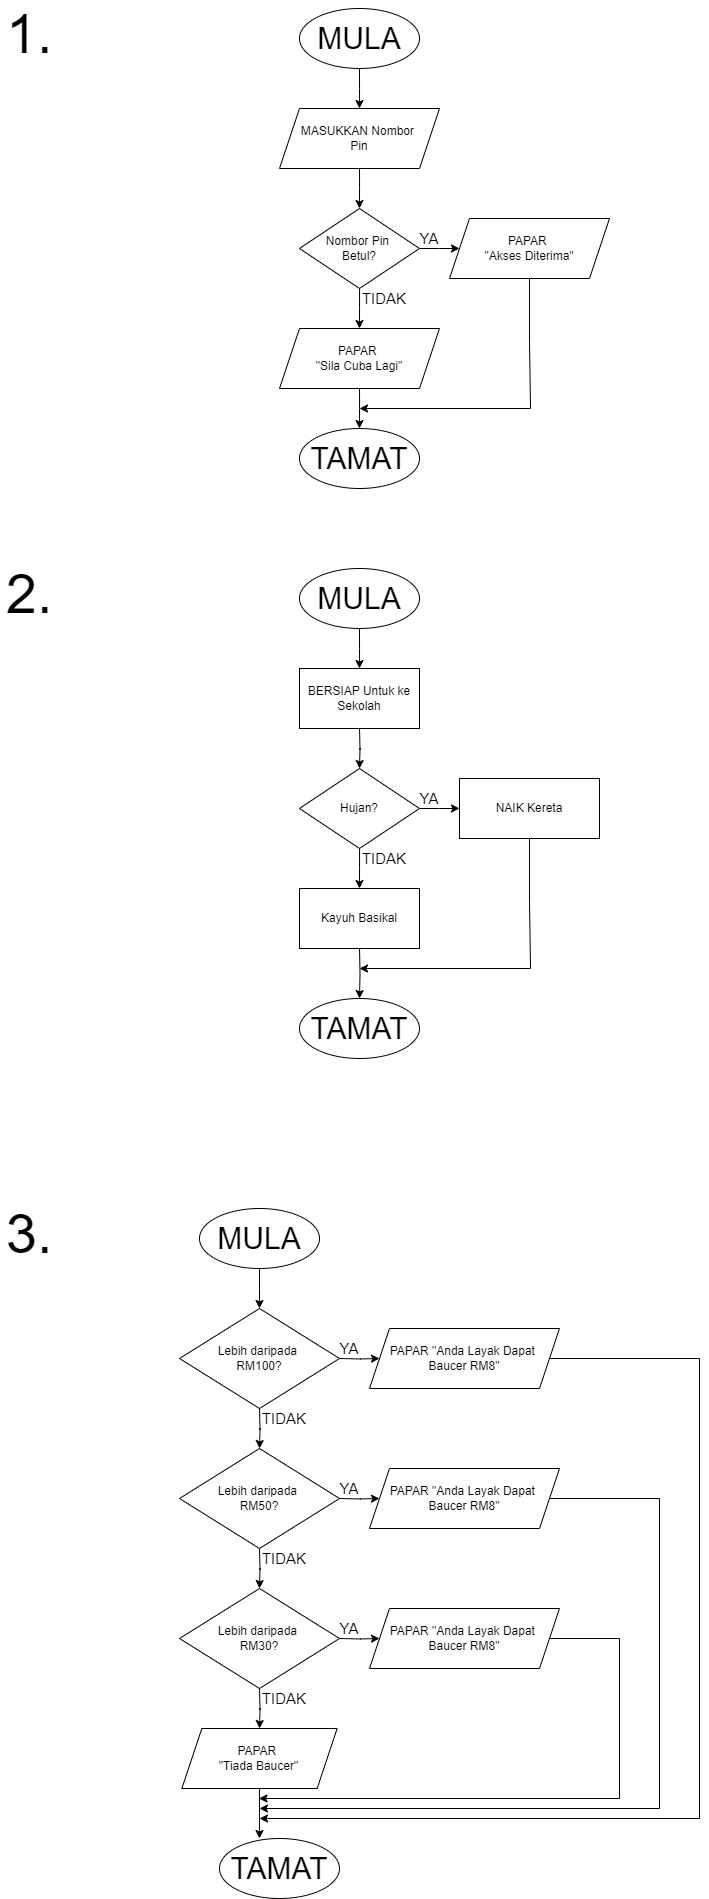

The diagram above was exported from draw.io. Its source (the exported page's mxGraphModel, read from the mxfile embedded in the PNG):
<mxGraphModel dx="2037" dy="1926" grid="1" gridSize="10" guides="1" tooltips="1" connect="1" arrows="1" fold="1" page="1" pageScale="1" pageWidth="827" pageHeight="1169" math="0" shadow="0">
  <root>
    <mxCell id="0" />
    <mxCell id="1" parent="0" />
    <mxCell id="JfYAu1aaBwDDheIoVy7T-2" value="1." style="text;html=1;align=center;verticalAlign=middle;whiteSpace=wrap;rounded=0;fontSize=56;" vertex="1" parent="1">
      <mxGeometry y="-1160" width="60" height="50" as="geometry" />
    </mxCell>
    <mxCell id="JfYAu1aaBwDDheIoVy7T-5" style="edgeStyle=orthogonalEdgeStyle;rounded=0;orthogonalLoop=1;jettySize=auto;html=1;" edge="1" parent="1" source="JfYAu1aaBwDDheIoVy7T-3">
      <mxGeometry relative="1" as="geometry">
        <mxPoint x="360" y="-1060" as="targetPoint" />
      </mxGeometry>
    </mxCell>
    <mxCell id="JfYAu1aaBwDDheIoVy7T-3" value="MULA" style="ellipse;whiteSpace=wrap;html=1;fontSize=30;" vertex="1" parent="1">
      <mxGeometry x="300" y="-1160" width="120" height="60" as="geometry" />
    </mxCell>
    <mxCell id="JfYAu1aaBwDDheIoVy7T-6" style="edgeStyle=orthogonalEdgeStyle;rounded=0;orthogonalLoop=1;jettySize=auto;html=1;" edge="1" parent="1" source="JfYAu1aaBwDDheIoVy7T-4">
      <mxGeometry relative="1" as="geometry">
        <mxPoint x="360" y="-959.9999999999999" as="targetPoint" />
      </mxGeometry>
    </mxCell>
    <mxCell id="JfYAu1aaBwDDheIoVy7T-4" value="MASUKKAN Nombor&amp;nbsp;&lt;div&gt;Pin&lt;/div&gt;" style="shape=parallelogram;perimeter=parallelogramPerimeter;whiteSpace=wrap;html=1;fixedSize=1;" vertex="1" parent="1">
      <mxGeometry x="280" y="-1060" width="160" height="60" as="geometry" />
    </mxCell>
    <mxCell id="JfYAu1aaBwDDheIoVy7T-8" style="edgeStyle=orthogonalEdgeStyle;rounded=0;orthogonalLoop=1;jettySize=auto;html=1;" edge="1" parent="1" source="JfYAu1aaBwDDheIoVy7T-7">
      <mxGeometry relative="1" as="geometry">
        <mxPoint x="460" y="-920" as="targetPoint" />
      </mxGeometry>
    </mxCell>
    <mxCell id="JfYAu1aaBwDDheIoVy7T-9" style="edgeStyle=orthogonalEdgeStyle;rounded=0;orthogonalLoop=1;jettySize=auto;html=1;" edge="1" parent="1" source="JfYAu1aaBwDDheIoVy7T-7">
      <mxGeometry relative="1" as="geometry">
        <mxPoint x="360" y="-840" as="targetPoint" />
      </mxGeometry>
    </mxCell>
    <mxCell id="JfYAu1aaBwDDheIoVy7T-7" value="Nombor Pin&amp;nbsp;&lt;div&gt;Betul?&lt;/div&gt;" style="rhombus;whiteSpace=wrap;html=1;" vertex="1" parent="1">
      <mxGeometry x="300" y="-960" width="120" height="80" as="geometry" />
    </mxCell>
    <mxCell id="JfYAu1aaBwDDheIoVy7T-10" value="YA" style="text;html=1;align=center;verticalAlign=middle;whiteSpace=wrap;rounded=0;fontSize=15;" vertex="1" parent="1">
      <mxGeometry x="400" y="-940" width="60" height="20" as="geometry" />
    </mxCell>
    <mxCell id="JfYAu1aaBwDDheIoVy7T-12" value="TIDAK" style="text;html=1;align=center;verticalAlign=middle;whiteSpace=wrap;rounded=0;fontSize=15;" vertex="1" parent="1">
      <mxGeometry x="360" y="-880" width="50" height="20" as="geometry" />
    </mxCell>
    <mxCell id="JfYAu1aaBwDDheIoVy7T-19" style="edgeStyle=orthogonalEdgeStyle;rounded=0;orthogonalLoop=1;jettySize=auto;html=1;" edge="1" parent="1" source="JfYAu1aaBwDDheIoVy7T-13">
      <mxGeometry relative="1" as="geometry">
        <mxPoint x="360" y="-760" as="targetPoint" />
        <Array as="points">
          <mxPoint x="530" y="-825" />
          <mxPoint x="531" y="-825" />
          <mxPoint x="531" y="-760" />
        </Array>
      </mxGeometry>
    </mxCell>
    <mxCell id="JfYAu1aaBwDDheIoVy7T-13" value="PAPAR&amp;nbsp;&lt;div&gt;&quot;Akses Diterima&quot;&lt;/div&gt;" style="shape=parallelogram;perimeter=parallelogramPerimeter;whiteSpace=wrap;html=1;fixedSize=1;" vertex="1" parent="1">
      <mxGeometry x="450" y="-950" width="160" height="60" as="geometry" />
    </mxCell>
    <mxCell id="JfYAu1aaBwDDheIoVy7T-16" style="edgeStyle=orthogonalEdgeStyle;rounded=0;orthogonalLoop=1;jettySize=auto;html=1;" edge="1" parent="1" source="JfYAu1aaBwDDheIoVy7T-15">
      <mxGeometry relative="1" as="geometry">
        <mxPoint x="360" y="-740" as="targetPoint" />
      </mxGeometry>
    </mxCell>
    <mxCell id="JfYAu1aaBwDDheIoVy7T-15" value="PAPAR&amp;nbsp;&lt;div&gt;&quot;Sila Cuba Lagi&quot;&lt;/div&gt;" style="shape=parallelogram;perimeter=parallelogramPerimeter;whiteSpace=wrap;html=1;fixedSize=1;" vertex="1" parent="1">
      <mxGeometry x="280" y="-840" width="160" height="60" as="geometry" />
    </mxCell>
    <mxCell id="JfYAu1aaBwDDheIoVy7T-17" value="TAMAT" style="ellipse;whiteSpace=wrap;html=1;fontSize=30;" vertex="1" parent="1">
      <mxGeometry x="300" y="-740" width="120" height="60" as="geometry" />
    </mxCell>
    <mxCell id="JfYAu1aaBwDDheIoVy7T-20" value="2." style="text;html=1;align=center;verticalAlign=middle;whiteSpace=wrap;rounded=0;fontSize=56;" vertex="1" parent="1">
      <mxGeometry y="-600" width="60" height="50" as="geometry" />
    </mxCell>
    <mxCell id="JfYAu1aaBwDDheIoVy7T-23" style="edgeStyle=orthogonalEdgeStyle;rounded=0;orthogonalLoop=1;jettySize=auto;html=1;" edge="1" parent="1" source="JfYAu1aaBwDDheIoVy7T-24">
      <mxGeometry relative="1" as="geometry">
        <mxPoint x="360" y="-500" as="targetPoint" />
      </mxGeometry>
    </mxCell>
    <mxCell id="JfYAu1aaBwDDheIoVy7T-24" value="MULA" style="ellipse;whiteSpace=wrap;html=1;fontSize=30;" vertex="1" parent="1">
      <mxGeometry x="300" y="-600" width="120" height="60" as="geometry" />
    </mxCell>
    <mxCell id="JfYAu1aaBwDDheIoVy7T-25" style="edgeStyle=orthogonalEdgeStyle;rounded=0;orthogonalLoop=1;jettySize=auto;html=1;" edge="1" parent="1">
      <mxGeometry relative="1" as="geometry">
        <mxPoint x="360" y="-399.9999999999999" as="targetPoint" />
        <mxPoint x="360.03448275862047" y="-440" as="sourcePoint" />
      </mxGeometry>
    </mxCell>
    <mxCell id="JfYAu1aaBwDDheIoVy7T-27" style="edgeStyle=orthogonalEdgeStyle;rounded=0;orthogonalLoop=1;jettySize=auto;html=1;" edge="1" parent="1" source="JfYAu1aaBwDDheIoVy7T-29">
      <mxGeometry relative="1" as="geometry">
        <mxPoint x="460" y="-360" as="targetPoint" />
      </mxGeometry>
    </mxCell>
    <mxCell id="JfYAu1aaBwDDheIoVy7T-28" style="edgeStyle=orthogonalEdgeStyle;rounded=0;orthogonalLoop=1;jettySize=auto;html=1;" edge="1" parent="1" source="JfYAu1aaBwDDheIoVy7T-29">
      <mxGeometry relative="1" as="geometry">
        <mxPoint x="360" y="-280" as="targetPoint" />
      </mxGeometry>
    </mxCell>
    <mxCell id="JfYAu1aaBwDDheIoVy7T-29" value="Hujan?" style="rhombus;whiteSpace=wrap;html=1;" vertex="1" parent="1">
      <mxGeometry x="300" y="-400" width="120" height="80" as="geometry" />
    </mxCell>
    <mxCell id="JfYAu1aaBwDDheIoVy7T-30" value="YA" style="text;html=1;align=center;verticalAlign=middle;whiteSpace=wrap;rounded=0;fontSize=15;" vertex="1" parent="1">
      <mxGeometry x="400" y="-380" width="60" height="20" as="geometry" />
    </mxCell>
    <mxCell id="JfYAu1aaBwDDheIoVy7T-31" value="TIDAK" style="text;html=1;align=center;verticalAlign=middle;whiteSpace=wrap;rounded=0;fontSize=15;" vertex="1" parent="1">
      <mxGeometry x="360" y="-320" width="50" height="20" as="geometry" />
    </mxCell>
    <mxCell id="JfYAu1aaBwDDheIoVy7T-32" style="edgeStyle=orthogonalEdgeStyle;rounded=0;orthogonalLoop=1;jettySize=auto;html=1;" edge="1" parent="1">
      <mxGeometry relative="1" as="geometry">
        <mxPoint x="360" y="-200" as="targetPoint" />
        <Array as="points">
          <mxPoint x="530" y="-265" />
          <mxPoint x="531" y="-265" />
          <mxPoint x="531" y="-200" />
        </Array>
        <mxPoint x="530.0344827586205" y="-330" as="sourcePoint" />
      </mxGeometry>
    </mxCell>
    <mxCell id="JfYAu1aaBwDDheIoVy7T-34" style="edgeStyle=orthogonalEdgeStyle;rounded=0;orthogonalLoop=1;jettySize=auto;html=1;entryX=0.5;entryY=0;entryDx=0;entryDy=0;" edge="1" parent="1" target="JfYAu1aaBwDDheIoVy7T-36">
      <mxGeometry relative="1" as="geometry">
        <mxPoint x="360" y="-180" as="targetPoint" />
        <mxPoint x="360.03448275862047" y="-220" as="sourcePoint" />
      </mxGeometry>
    </mxCell>
    <mxCell id="JfYAu1aaBwDDheIoVy7T-36" value="TAMAT" style="ellipse;whiteSpace=wrap;html=1;fontSize=30;" vertex="1" parent="1">
      <mxGeometry x="300" y="-170" width="120" height="60" as="geometry" />
    </mxCell>
    <mxCell id="JfYAu1aaBwDDheIoVy7T-38" value="BERSIAP Untuk ke Sekolah" style="rounded=0;whiteSpace=wrap;html=1;" vertex="1" parent="1">
      <mxGeometry x="300" y="-500" width="120" height="60" as="geometry" />
    </mxCell>
    <mxCell id="JfYAu1aaBwDDheIoVy7T-39" value="NAIK Kereta" style="rounded=0;whiteSpace=wrap;html=1;" vertex="1" parent="1">
      <mxGeometry x="460" y="-390" width="140" height="60" as="geometry" />
    </mxCell>
    <mxCell id="JfYAu1aaBwDDheIoVy7T-40" value="Kayuh Basikal" style="rounded=0;whiteSpace=wrap;html=1;" vertex="1" parent="1">
      <mxGeometry x="300" y="-280" width="120" height="60" as="geometry" />
    </mxCell>
    <mxCell id="JfYAu1aaBwDDheIoVy7T-41" value="3." style="text;html=1;align=center;verticalAlign=middle;whiteSpace=wrap;rounded=0;fontSize=56;" vertex="1" parent="1">
      <mxGeometry y="40" width="60" height="50" as="geometry" />
    </mxCell>
    <mxCell id="JfYAu1aaBwDDheIoVy7T-42" style="edgeStyle=orthogonalEdgeStyle;rounded=0;orthogonalLoop=1;jettySize=auto;html=1;" edge="1" parent="1" source="JfYAu1aaBwDDheIoVy7T-43">
      <mxGeometry relative="1" as="geometry">
        <mxPoint x="260" y="140" as="targetPoint" />
      </mxGeometry>
    </mxCell>
    <mxCell id="JfYAu1aaBwDDheIoVy7T-43" value="MULA" style="ellipse;whiteSpace=wrap;html=1;fontSize=30;" vertex="1" parent="1">
      <mxGeometry x="200" y="40" width="120" height="60" as="geometry" />
    </mxCell>
    <mxCell id="JfYAu1aaBwDDheIoVy7T-46" style="edgeStyle=orthogonalEdgeStyle;rounded=0;orthogonalLoop=1;jettySize=auto;html=1;" edge="1" parent="1">
      <mxGeometry relative="1" as="geometry">
        <mxPoint x="260" y="560" as="targetPoint" />
        <mxPoint x="260" y="520" as="sourcePoint" />
      </mxGeometry>
    </mxCell>
    <mxCell id="JfYAu1aaBwDDheIoVy7T-49" value="TIDAK" style="text;html=1;align=center;verticalAlign=middle;whiteSpace=wrap;rounded=0;fontSize=15;" vertex="1" parent="1">
      <mxGeometry x="260" y="520" width="50" height="20" as="geometry" />
    </mxCell>
    <mxCell id="JfYAu1aaBwDDheIoVy7T-52" value="TAMAT" style="ellipse;whiteSpace=wrap;html=1;fontSize=30;" vertex="1" parent="1">
      <mxGeometry x="220" y="670" width="120" height="60" as="geometry" />
    </mxCell>
    <mxCell id="JfYAu1aaBwDDheIoVy7T-56" value="Lebih daripada&amp;nbsp;&lt;div&gt;RM100?&lt;/div&gt;" style="rhombus;whiteSpace=wrap;html=1;" vertex="1" parent="1">
      <mxGeometry x="180" y="140" width="160" height="100" as="geometry" />
    </mxCell>
    <mxCell id="JfYAu1aaBwDDheIoVy7T-57" value="Lebih daripada&amp;nbsp;&lt;div&gt;RM50?&lt;/div&gt;" style="rhombus;whiteSpace=wrap;html=1;" vertex="1" parent="1">
      <mxGeometry x="180" y="280" width="160" height="100" as="geometry" />
    </mxCell>
    <mxCell id="JfYAu1aaBwDDheIoVy7T-58" value="Lebih daripada&amp;nbsp;&lt;div&gt;RM30?&lt;/div&gt;" style="rhombus;whiteSpace=wrap;html=1;" vertex="1" parent="1">
      <mxGeometry x="180" y="420" width="160" height="100" as="geometry" />
    </mxCell>
    <mxCell id="JfYAu1aaBwDDheIoVy7T-60" style="edgeStyle=orthogonalEdgeStyle;rounded=0;orthogonalLoop=1;jettySize=auto;html=1;" edge="1" parent="1">
      <mxGeometry relative="1" as="geometry">
        <mxPoint x="260" y="420" as="targetPoint" />
        <mxPoint x="260" y="380" as="sourcePoint" />
      </mxGeometry>
    </mxCell>
    <mxCell id="JfYAu1aaBwDDheIoVy7T-61" value="TIDAK" style="text;html=1;align=center;verticalAlign=middle;whiteSpace=wrap;rounded=0;fontSize=15;" vertex="1" parent="1">
      <mxGeometry x="260" y="380" width="50" height="20" as="geometry" />
    </mxCell>
    <mxCell id="JfYAu1aaBwDDheIoVy7T-62" style="edgeStyle=orthogonalEdgeStyle;rounded=0;orthogonalLoop=1;jettySize=auto;html=1;" edge="1" parent="1">
      <mxGeometry relative="1" as="geometry">
        <mxPoint x="260" y="280" as="targetPoint" />
        <mxPoint x="260" y="240" as="sourcePoint" />
      </mxGeometry>
    </mxCell>
    <mxCell id="JfYAu1aaBwDDheIoVy7T-63" value="TIDAK" style="text;html=1;align=center;verticalAlign=middle;whiteSpace=wrap;rounded=0;fontSize=15;" vertex="1" parent="1">
      <mxGeometry x="260" y="240" width="50" height="20" as="geometry" />
    </mxCell>
    <mxCell id="JfYAu1aaBwDDheIoVy7T-66" style="edgeStyle=orthogonalEdgeStyle;rounded=0;orthogonalLoop=1;jettySize=auto;html=1;" edge="1" parent="1">
      <mxGeometry relative="1" as="geometry">
        <mxPoint x="380" y="190" as="targetPoint" />
        <mxPoint x="340" y="190" as="sourcePoint" />
      </mxGeometry>
    </mxCell>
    <mxCell id="JfYAu1aaBwDDheIoVy7T-67" value="YA" style="text;html=1;align=center;verticalAlign=middle;whiteSpace=wrap;rounded=0;fontSize=15;" vertex="1" parent="1">
      <mxGeometry x="320" y="170" width="60" height="20" as="geometry" />
    </mxCell>
    <mxCell id="JfYAu1aaBwDDheIoVy7T-68" style="edgeStyle=orthogonalEdgeStyle;rounded=0;orthogonalLoop=1;jettySize=auto;html=1;" edge="1" parent="1">
      <mxGeometry relative="1" as="geometry">
        <mxPoint x="380" y="470" as="targetPoint" />
        <mxPoint x="340" y="470" as="sourcePoint" />
      </mxGeometry>
    </mxCell>
    <mxCell id="JfYAu1aaBwDDheIoVy7T-69" value="YA" style="text;html=1;align=center;verticalAlign=middle;whiteSpace=wrap;rounded=0;fontSize=15;" vertex="1" parent="1">
      <mxGeometry x="320" y="450" width="60" height="20" as="geometry" />
    </mxCell>
    <mxCell id="JfYAu1aaBwDDheIoVy7T-70" style="edgeStyle=orthogonalEdgeStyle;rounded=0;orthogonalLoop=1;jettySize=auto;html=1;" edge="1" parent="1">
      <mxGeometry relative="1" as="geometry">
        <mxPoint x="380" y="330" as="targetPoint" />
        <mxPoint x="340" y="330" as="sourcePoint" />
      </mxGeometry>
    </mxCell>
    <mxCell id="JfYAu1aaBwDDheIoVy7T-71" value="YA" style="text;html=1;align=center;verticalAlign=middle;whiteSpace=wrap;rounded=0;fontSize=15;" vertex="1" parent="1">
      <mxGeometry x="320" y="310" width="60" height="20" as="geometry" />
    </mxCell>
    <mxCell id="JfYAu1aaBwDDheIoVy7T-73" style="edgeStyle=orthogonalEdgeStyle;rounded=0;orthogonalLoop=1;jettySize=auto;html=1;" edge="1" parent="1" source="JfYAu1aaBwDDheIoVy7T-72">
      <mxGeometry relative="1" as="geometry">
        <mxPoint x="260" y="670" as="targetPoint" />
      </mxGeometry>
    </mxCell>
    <mxCell id="JfYAu1aaBwDDheIoVy7T-72" value="PAPAR&amp;nbsp;&lt;div&gt;&quot;Tiada Baucer&quot;&lt;/div&gt;" style="shape=parallelogram;perimeter=parallelogramPerimeter;whiteSpace=wrap;html=1;fixedSize=1;" vertex="1" parent="1">
      <mxGeometry x="182.34" y="560" width="155.31" height="60" as="geometry" />
    </mxCell>
    <mxCell id="JfYAu1aaBwDDheIoVy7T-79" style="edgeStyle=orthogonalEdgeStyle;rounded=0;orthogonalLoop=1;jettySize=auto;html=1;" edge="1" parent="1" source="JfYAu1aaBwDDheIoVy7T-74">
      <mxGeometry relative="1" as="geometry">
        <mxPoint x="260" y="650" as="targetPoint" />
        <Array as="points">
          <mxPoint x="700" y="190" />
        </Array>
      </mxGeometry>
    </mxCell>
    <mxCell id="JfYAu1aaBwDDheIoVy7T-74" value="PAPAR &quot;Anda Layak Dapat&amp;nbsp;&lt;div&gt;Baucer RM8&quot;&lt;/div&gt;" style="shape=parallelogram;perimeter=parallelogramPerimeter;whiteSpace=wrap;html=1;fixedSize=1;" vertex="1" parent="1">
      <mxGeometry x="370" y="160" width="190" height="60" as="geometry" />
    </mxCell>
    <mxCell id="JfYAu1aaBwDDheIoVy7T-82" style="edgeStyle=orthogonalEdgeStyle;rounded=0;orthogonalLoop=1;jettySize=auto;html=1;" edge="1" parent="1" source="JfYAu1aaBwDDheIoVy7T-77">
      <mxGeometry relative="1" as="geometry">
        <mxPoint x="259.53667953667957" y="630" as="targetPoint" />
        <Array as="points">
          <mxPoint x="620" y="470" />
          <mxPoint x="620" y="630" />
        </Array>
      </mxGeometry>
    </mxCell>
    <mxCell id="JfYAu1aaBwDDheIoVy7T-77" value="PAPAR &quot;Anda Layak Dapat&amp;nbsp;&lt;div&gt;Baucer RM8&quot;&lt;/div&gt;" style="shape=parallelogram;perimeter=parallelogramPerimeter;whiteSpace=wrap;html=1;fixedSize=1;" vertex="1" parent="1">
      <mxGeometry x="370" y="440" width="190" height="60" as="geometry" />
    </mxCell>
    <mxCell id="JfYAu1aaBwDDheIoVy7T-81" style="edgeStyle=orthogonalEdgeStyle;rounded=0;orthogonalLoop=1;jettySize=auto;html=1;" edge="1" parent="1" source="JfYAu1aaBwDDheIoVy7T-78">
      <mxGeometry relative="1" as="geometry">
        <mxPoint x="260" y="640" as="targetPoint" />
        <Array as="points">
          <mxPoint x="660" y="330" />
          <mxPoint x="660" y="640" />
        </Array>
      </mxGeometry>
    </mxCell>
    <mxCell id="JfYAu1aaBwDDheIoVy7T-78" value="PAPAR &quot;Anda Layak Dapat&amp;nbsp;&lt;div&gt;Baucer RM8&quot;&lt;/div&gt;" style="shape=parallelogram;perimeter=parallelogramPerimeter;whiteSpace=wrap;html=1;fixedSize=1;" vertex="1" parent="1">
      <mxGeometry x="370" y="300" width="190" height="60" as="geometry" />
    </mxCell>
  </root>
</mxGraphModel>